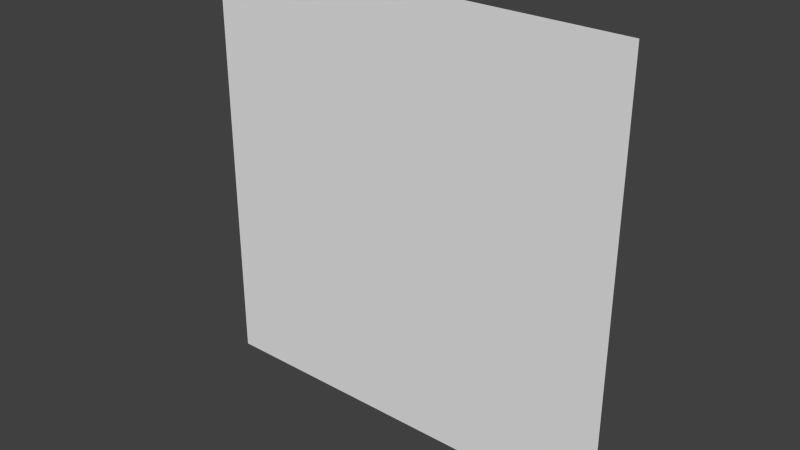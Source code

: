 # Source: ArrowIndicator.blend  (saved by Blender 2.62.0; exported with 4.5.12 LTS)
import bpy
from mathutils import Matrix  # noqa: F401  (used for matrix-valued properties, if any)

bpy.ops.wm.read_factory_settings(use_empty=True)
scene = bpy.context.scene
scene.name = 'Scene'

# ---- collections
col_collection_1 = bpy.data.collections.new('Collection 1'); scene.collection.children.link(col_collection_1)

# ---- materials (node trees are filled in below, after node groups)
mat_material = bpy.data.materials.new('Material')
mat_material.alpha_threshold = 0.0
mat_material.use_transparent_shadow = False
mat_material.roughness = 0.5

# ---- material node trees

# ---- world
world_world = bpy.data.worlds.new('World'); scene.world = world_world
world_world.color = (0.05088, 0.05088, 0.05088)
world_world.use_sun_shadow = False
world_world.sun_shadow_jitter_overblur = 0.0
world_world.cycles.sampling_method = 'MANUAL'
world_world.cycles.sample_map_resolution = 256

# ---- meshes
me_plane = bpy.data.meshes.new('Plane')
me_plane.from_pydata([(2.0, 3.278e-07, -2.0), (2.0, -2.976e-08, 2.0), (-2.0, -2.976e-08, 2.0), (-2.0, 3.278e-07, -2.0)], [], [(0, 3, 2, 1)])
_uv = me_plane.uv_layers.new(name='UVMap')
_uv.uv.foreach_set('vector', [0.0, 8.941e-08, 1.0, 0.0, 1.0, 1.0, 2.98e-08, 1.0])
me_plane.materials.append(mat_material)
me_plane.use_remesh_preserve_volume = False
me_plane.use_remesh_preserve_attributes = False
me_plane.use_mirror_vertex_groups = False
me_plane.update()

# ---- objects
ob_plane = bpy.data.objects.new('Plane', me_plane)

# ---- transforms, parenting, visibility, modifiers, constraints
ob_plane.location = (0.0, 0.0, 0.0)
ob_plane.lineart.crease_threshold = 0.0

# ---- collection membership
col_collection_1.objects.link(ob_plane)

# ---- scene / render settings (as saved in the file)
scene.frame_start = 1; scene.frame_end = 250; scene.frame_set(1)
scene.render.engine = 'BLENDER_EEVEE_NEXT'
scene.render.image_settings.color_mode = 'RGB'
scene.render.image_settings.compression = 90
scene.render.resolution_percentage = 50
scene.render.dither_intensity = 0.0
scene.render.bake_margin = 2
scene.render.bake_bias = 0.0
scene.cycles.use_denoising = False
scene.cycles.samples = 10
scene.cycles.sampling_pattern = 'TABULATED_SOBOL'
scene.cycles.light_sampling_threshold = 0.0
scene.cycles.use_adaptive_sampling = False
scene.cycles.use_light_tree = False
scene.cycles.blur_glossy = 0.0
scene.cycles.volume_bounces = 1
scene.cycles.pixel_filter_type = 'GAUSSIAN'
scene.cycles.sample_clamp_indirect = 0.0
scene.view_settings.view_transform = 'Standard'
bpy.context.view_layer.update()

# ---- added for rendering (the .blend has no active camera and no usable light): camera, sun
cam_auto = bpy.data.cameras.new('AutoCamera')
cam_auto.lens = 50.0
cam_auto.sensor_width = 36.0
cam_auto.clip_end = 1000.0
ob_auto_camera = bpy.data.objects.new('AutoCamera', cam_auto)
scene.collection.objects.link(ob_auto_camera)
ob_auto_camera.location = (5.2326, -6.27912, 4.18608)
ob_auto_camera.rotation_euler = (1.09748, -7.21219e-08, 0.694738)
scene.camera = ob_auto_camera
light_auto_sun = bpy.data.lights.new('AutoSun', 'SUN')
light_auto_sun.energy = 3.0
light_auto_sun.angle = 0.0523599
ob_auto_sun = bpy.data.objects.new('AutoSun', light_auto_sun)
scene.collection.objects.link(ob_auto_sun)
ob_auto_sun.rotation_euler = (0.872665, 0.174533, 0.523599)
bpy.context.view_layer.update()
